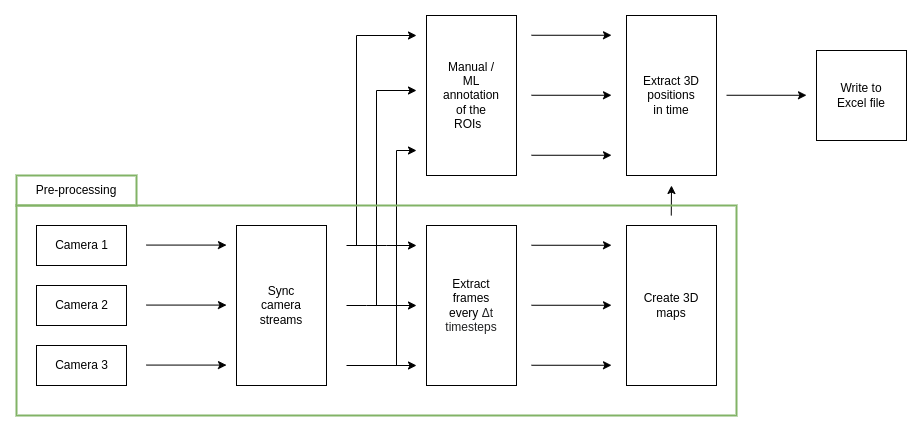

The diagram above was exported from draw.io. Its source (the exported page's mxGraphModel, read from the mxfile embedded in the PNG):
<mxGraphModel dx="1183" dy="1560" grid="1" gridSize="10" guides="1" tooltips="1" connect="1" arrows="1" fold="1" page="1" pageScale="1" pageWidth="1169" pageHeight="827" math="0" shadow="0">
  <root>
    <mxCell id="0" />
    <mxCell id="1" parent="0" />
    <mxCell id="hbC9t4NUzW-qQp9DHwL--2" value="" style="rounded=0;whiteSpace=wrap;html=1;" parent="1" vertex="1">
      <mxGeometry x="40" y="430" width="90" height="40" as="geometry" />
    </mxCell>
    <mxCell id="hbC9t4NUzW-qQp9DHwL--5" value="Camera 1" style="text;html=1;align=center;verticalAlign=middle;resizable=0;points=[];autosize=1;strokeColor=none;fillColor=none;" parent="1" vertex="1">
      <mxGeometry x="45" y="435" width="80" height="30" as="geometry" />
    </mxCell>
    <mxCell id="hbC9t4NUzW-qQp9DHwL--6" value="" style="rounded=0;whiteSpace=wrap;html=1;" parent="1" vertex="1">
      <mxGeometry x="40" y="490" width="90" height="40" as="geometry" />
    </mxCell>
    <mxCell id="hbC9t4NUzW-qQp9DHwL--7" value="Camera 2" style="text;html=1;align=center;verticalAlign=middle;resizable=0;points=[];autosize=1;strokeColor=none;fillColor=none;" parent="1" vertex="1">
      <mxGeometry x="45" y="495" width="80" height="30" as="geometry" />
    </mxCell>
    <mxCell id="hbC9t4NUzW-qQp9DHwL--8" value="" style="rounded=0;whiteSpace=wrap;html=1;" parent="1" vertex="1">
      <mxGeometry x="40" y="550" width="90" height="40" as="geometry" />
    </mxCell>
    <mxCell id="hbC9t4NUzW-qQp9DHwL--9" value="Camera 3" style="text;html=1;align=center;verticalAlign=middle;resizable=0;points=[];autosize=1;strokeColor=none;fillColor=none;" parent="1" vertex="1">
      <mxGeometry x="45" y="555" width="80" height="30" as="geometry" />
    </mxCell>
    <mxCell id="hbC9t4NUzW-qQp9DHwL--10" value="" style="endArrow=classic;html=1;rounded=0;" parent="1" edge="1">
      <mxGeometry width="50" height="50" relative="1" as="geometry">
        <mxPoint x="150" y="509.58" as="sourcePoint" />
        <mxPoint x="230" y="509.58" as="targetPoint" />
      </mxGeometry>
    </mxCell>
    <mxCell id="hbC9t4NUzW-qQp9DHwL--11" value="" style="endArrow=classic;html=1;rounded=0;" parent="1" edge="1">
      <mxGeometry width="50" height="50" relative="1" as="geometry">
        <mxPoint x="150" y="449.58" as="sourcePoint" />
        <mxPoint x="230" y="449.58" as="targetPoint" />
      </mxGeometry>
    </mxCell>
    <mxCell id="hbC9t4NUzW-qQp9DHwL--15" value="" style="endArrow=classic;html=1;rounded=0;" parent="1" edge="1">
      <mxGeometry width="50" height="50" relative="1" as="geometry">
        <mxPoint x="150" y="569.5799999999999" as="sourcePoint" />
        <mxPoint x="230" y="569.5799999999999" as="targetPoint" />
      </mxGeometry>
    </mxCell>
    <mxCell id="hbC9t4NUzW-qQp9DHwL--16" value="" style="rounded=0;whiteSpace=wrap;html=1;" parent="1" vertex="1">
      <mxGeometry x="240" y="430" width="90" height="160" as="geometry" />
    </mxCell>
    <mxCell id="hbC9t4NUzW-qQp9DHwL--17" value="" style="endArrow=classic;html=1;rounded=0;" parent="1" edge="1">
      <mxGeometry width="50" height="50" relative="1" as="geometry">
        <mxPoint x="380" y="510" as="sourcePoint" />
        <mxPoint x="420" y="295" as="targetPoint" />
        <Array as="points">
          <mxPoint x="380" y="295" />
          <mxPoint x="420" y="295" />
        </Array>
      </mxGeometry>
    </mxCell>
    <mxCell id="hbC9t4NUzW-qQp9DHwL--18" value="" style="endArrow=classic;html=1;rounded=0;" parent="1" edge="1">
      <mxGeometry width="50" height="50" relative="1" as="geometry">
        <mxPoint x="360" y="450" as="sourcePoint" />
        <mxPoint x="420" y="240" as="targetPoint" />
        <Array as="points">
          <mxPoint x="360" y="240" />
        </Array>
      </mxGeometry>
    </mxCell>
    <mxCell id="hbC9t4NUzW-qQp9DHwL--19" value="" style="endArrow=classic;html=1;rounded=0;" parent="1" edge="1">
      <mxGeometry width="50" height="50" relative="1" as="geometry">
        <mxPoint x="400" y="570" as="sourcePoint" />
        <mxPoint x="420" y="355" as="targetPoint" />
        <Array as="points">
          <mxPoint x="400" y="355" />
        </Array>
      </mxGeometry>
    </mxCell>
    <mxCell id="hbC9t4NUzW-qQp9DHwL--20" value="Sync camera streams" style="text;html=1;strokeColor=none;fillColor=none;align=center;verticalAlign=middle;whiteSpace=wrap;rounded=0;" parent="1" vertex="1">
      <mxGeometry x="255" y="440" width="60" height="140" as="geometry" />
    </mxCell>
    <mxCell id="hbC9t4NUzW-qQp9DHwL--21" value="" style="endArrow=classic;html=1;rounded=0;" parent="1" edge="1">
      <mxGeometry width="50" height="50" relative="1" as="geometry">
        <mxPoint x="350" y="450" as="sourcePoint" />
        <mxPoint x="420" y="450" as="targetPoint" />
        <Array as="points">
          <mxPoint x="390" y="450" />
        </Array>
      </mxGeometry>
    </mxCell>
    <mxCell id="hbC9t4NUzW-qQp9DHwL--23" value="" style="endArrow=classic;html=1;rounded=0;" parent="1" edge="1">
      <mxGeometry width="50" height="50" relative="1" as="geometry">
        <mxPoint x="350" y="510" as="sourcePoint" />
        <mxPoint x="420" y="510" as="targetPoint" />
        <Array as="points">
          <mxPoint x="370" y="510" />
        </Array>
      </mxGeometry>
    </mxCell>
    <mxCell id="hbC9t4NUzW-qQp9DHwL--24" value="" style="endArrow=classic;html=1;rounded=0;" parent="1" edge="1">
      <mxGeometry width="50" height="50" relative="1" as="geometry">
        <mxPoint x="350" y="570" as="sourcePoint" />
        <mxPoint x="420" y="570" as="targetPoint" />
        <Array as="points">
          <mxPoint x="350" y="570" />
        </Array>
      </mxGeometry>
    </mxCell>
    <mxCell id="hbC9t4NUzW-qQp9DHwL--25" value="" style="endArrow=classic;html=1;rounded=0;" parent="1" edge="1">
      <mxGeometry width="50" height="50" relative="1" as="geometry">
        <mxPoint x="535" y="299.75999999999993" as="sourcePoint" />
        <mxPoint x="615" y="299.75999999999993" as="targetPoint" />
      </mxGeometry>
    </mxCell>
    <mxCell id="hbC9t4NUzW-qQp9DHwL--26" value="" style="endArrow=classic;html=1;rounded=0;" parent="1" edge="1">
      <mxGeometry width="50" height="50" relative="1" as="geometry">
        <mxPoint x="535" y="239.75999999999993" as="sourcePoint" />
        <mxPoint x="615" y="239.75999999999993" as="targetPoint" />
      </mxGeometry>
    </mxCell>
    <mxCell id="hbC9t4NUzW-qQp9DHwL--27" value="" style="endArrow=classic;html=1;rounded=0;" parent="1" edge="1">
      <mxGeometry width="50" height="50" relative="1" as="geometry">
        <mxPoint x="535" y="359.75999999999993" as="sourcePoint" />
        <mxPoint x="615" y="359.75999999999993" as="targetPoint" />
      </mxGeometry>
    </mxCell>
    <mxCell id="hbC9t4NUzW-qQp9DHwL--28" value="" style="rounded=0;whiteSpace=wrap;html=1;" parent="1" vertex="1">
      <mxGeometry x="430" y="220" width="90" height="160" as="geometry" />
    </mxCell>
    <mxCell id="hbC9t4NUzW-qQp9DHwL--29" value="" style="endArrow=classic;html=1;rounded=0;" parent="1" edge="1">
      <mxGeometry width="50" height="50" relative="1" as="geometry">
        <mxPoint x="535" y="509.76" as="sourcePoint" />
        <mxPoint x="615" y="509.76" as="targetPoint" />
      </mxGeometry>
    </mxCell>
    <mxCell id="hbC9t4NUzW-qQp9DHwL--30" value="" style="endArrow=classic;html=1;rounded=0;" parent="1" edge="1">
      <mxGeometry width="50" height="50" relative="1" as="geometry">
        <mxPoint x="535" y="449.76" as="sourcePoint" />
        <mxPoint x="615" y="449.76" as="targetPoint" />
      </mxGeometry>
    </mxCell>
    <mxCell id="hbC9t4NUzW-qQp9DHwL--31" value="" style="endArrow=classic;html=1;rounded=0;" parent="1" edge="1">
      <mxGeometry width="50" height="50" relative="1" as="geometry">
        <mxPoint x="535" y="569.76" as="sourcePoint" />
        <mxPoint x="615" y="569.76" as="targetPoint" />
      </mxGeometry>
    </mxCell>
    <mxCell id="hbC9t4NUzW-qQp9DHwL--32" value="" style="rounded=0;whiteSpace=wrap;html=1;" parent="1" vertex="1">
      <mxGeometry x="430" y="430" width="90" height="160" as="geometry" />
    </mxCell>
    <mxCell id="hbC9t4NUzW-qQp9DHwL--38" value="&lt;font style=&quot;font-size: 12px;&quot;&gt;Extract frames every&amp;nbsp;&lt;span style=&quot;color: rgb(32, 33, 34); font-family: sans-serif; text-align: start; background-color: rgb(255, 255, 255);&quot;&gt;Δt timesteps&lt;/span&gt;&lt;/font&gt;" style="text;html=1;strokeColor=none;fillColor=none;align=center;verticalAlign=middle;whiteSpace=wrap;rounded=0;" parent="1" vertex="1">
      <mxGeometry x="445" y="440" width="60" height="140" as="geometry" />
    </mxCell>
    <mxCell id="hbC9t4NUzW-qQp9DHwL--39" value="" style="rounded=0;whiteSpace=wrap;html=1;" parent="1" vertex="1">
      <mxGeometry x="630" y="430" width="90" height="160" as="geometry" />
    </mxCell>
    <mxCell id="hbC9t4NUzW-qQp9DHwL--40" value="Create 3D maps" style="text;html=1;strokeColor=none;fillColor=none;align=center;verticalAlign=middle;whiteSpace=wrap;rounded=0;" parent="1" vertex="1">
      <mxGeometry x="645" y="440" width="60" height="140" as="geometry" />
    </mxCell>
    <mxCell id="hbC9t4NUzW-qQp9DHwL--41" value="" style="endArrow=classic;html=1;rounded=0;fontSize=12;" parent="1" edge="1">
      <mxGeometry width="50" height="50" relative="1" as="geometry">
        <mxPoint x="674.76" y="420" as="sourcePoint" />
        <mxPoint x="675" y="390" as="targetPoint" />
      </mxGeometry>
    </mxCell>
    <mxCell id="hbC9t4NUzW-qQp9DHwL--42" value="" style="rounded=0;whiteSpace=wrap;html=1;" parent="1" vertex="1">
      <mxGeometry x="630" y="220" width="90" height="160" as="geometry" />
    </mxCell>
    <mxCell id="hbC9t4NUzW-qQp9DHwL--43" value="Extract 3D positions in time" style="text;html=1;strokeColor=none;fillColor=none;align=center;verticalAlign=middle;whiteSpace=wrap;rounded=0;" parent="1" vertex="1">
      <mxGeometry x="645" y="230" width="60" height="140" as="geometry" />
    </mxCell>
    <mxCell id="hbC9t4NUzW-qQp9DHwL--44" value="" style="endArrow=classic;html=1;rounded=0;" parent="1" edge="1">
      <mxGeometry width="50" height="50" relative="1" as="geometry">
        <mxPoint x="730" y="299.76" as="sourcePoint" />
        <mxPoint x="810" y="299.76" as="targetPoint" />
      </mxGeometry>
    </mxCell>
    <mxCell id="hbC9t4NUzW-qQp9DHwL--45" value="" style="whiteSpace=wrap;html=1;aspect=fixed;" parent="1" vertex="1">
      <mxGeometry x="820" y="255" width="90" height="90" as="geometry" />
    </mxCell>
    <mxCell id="hbC9t4NUzW-qQp9DHwL--46" value="Write to Excel file" style="text;html=1;strokeColor=none;fillColor=none;align=center;verticalAlign=middle;whiteSpace=wrap;rounded=0;" parent="1" vertex="1">
      <mxGeometry x="835" y="270" width="60" height="60" as="geometry" />
    </mxCell>
    <mxCell id="hbC9t4NUzW-qQp9DHwL--53" value="Pre-processing" style="rounded=0;whiteSpace=wrap;html=1;fontSize=12;strokeWidth=2;fillColor=none;strokeColor=#82b366;" parent="1" vertex="1">
      <mxGeometry x="20" y="380" width="120" height="30" as="geometry" />
    </mxCell>
    <mxCell id="HWN6tvHqN_ZDxQRBSgVk-1" value="" style="rounded=0;whiteSpace=wrap;html=1;fontSize=12;fillColor=none;strokeColor=#82b366;strokeWidth=2;" vertex="1" parent="1">
      <mxGeometry x="20" y="410" width="720" height="210" as="geometry" />
    </mxCell>
    <mxCell id="HWN6tvHqN_ZDxQRBSgVk-2" value="Manual / ML&lt;br&gt;annotation of the ROIs&amp;nbsp;&amp;nbsp;" style="text;html=1;strokeColor=none;fillColor=none;align=center;verticalAlign=middle;whiteSpace=wrap;rounded=0;" vertex="1" parent="1">
      <mxGeometry x="445" y="270" width="60" height="60" as="geometry" />
    </mxCell>
  </root>
</mxGraphModel>